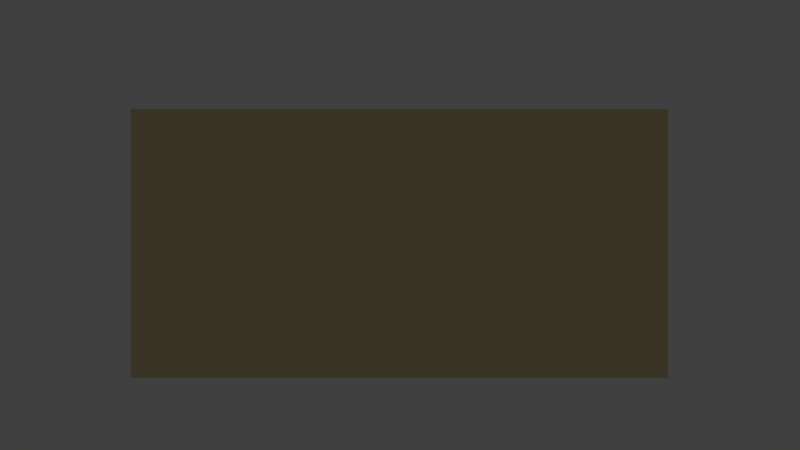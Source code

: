 # Source: Sandmine.blend  (saved by Blender 2.77.0; exported with 4.5.12 LTS)
import bpy
from mathutils import Matrix  # noqa: F401  (used for matrix-valued properties, if any)

bpy.ops.wm.read_factory_settings(use_empty=True)
scene = bpy.context.scene
scene.name = 'Scene'

# ---- collections
col_collection_1 = bpy.data.collections.new('Collection 1'); scene.collection.children.link(col_collection_1)

# ---- materials (node trees are filled in below, after node groups)
mat_material_001 = bpy.data.materials.new('Material.001')
mat_material_001.alpha_threshold = 0.0
mat_material_001.use_transparent_shadow = False
mat_material_001.diffuse_color = (0.8, 0.6517, 0.3475, 1.0)
mat_material_001.roughness = 0.5
mat_material = bpy.data.materials.new('Material')
mat_material.alpha_threshold = 0.0
mat_material.use_transparent_shadow = False
mat_material.roughness = 0.5
mat_material.line_color = (0.0, 0.0, 0.0, 1.0)

# ---- material node trees

# ---- world
world_world = bpy.data.worlds.new('World'); scene.world = world_world
world_world.color = (0.05088, 0.05088, 0.05088)
world_world.use_sun_shadow = False
world_world.sun_shadow_jitter_overblur = 0.0
world_world.cycles.sampling_method = 'NONE'
world_world.cycles.sample_map_resolution = 256

# ---- cameras
cam_camera = bpy.data.cameras.new('Camera')
cam_camera.clip_end = 100.0
cam_camera.lens = 35.0
cam_camera.sensor_width = 32.0
cam_camera.sensor_height = 18.0
cam_camera.ortho_scale = 7.314
cam_camera.dof.focus_distance = 0.0
cam_camera.dof.aperture_fstop = 128.0

# ---- lights
light_lamp = bpy.data.lights.new('Lamp', 'POINT')
light_lamp.transmission_factor = 0.0
light_lamp.cutoff_distance = 30.0
light_lamp.energy = 100.0
light_lamp.shadow_buffer_clip_start = 1.001
light_lamp.shadow_soft_size = 0.1
light_lamp.shadow_maximum_resolution = 0.006
light_lamp.use_absolute_resolution = True
light_lamp.cycles.use_multiple_importance_sampling = False

# ---- meshes
me_cube_001 = bpy.data.meshes.new('Cube.001')
me_cube_001.from_pydata([(-1.0, -1.0, -1.0), (-1.0, -1.0, 1.0), (-1.0, 1.0, -1.0), (-1.0, 1.0, 1.0), (1.0, -1.0, -1.0), (1.0, -1.0, 1.0), (1.0, 1.0, -1.0), (1.0, 1.0, 1.0)], [], [(1, 3, 2, 0), (3, 7, 6, 2), (7, 5, 4, 6), (5, 1, 0, 4), (0, 2, 6, 4), (5, 7, 3, 1)])
me_cube_001.materials.append(mat_material_001)
me_cube_001.use_remesh_preserve_volume = False
me_cube_001.use_remesh_preserve_attributes = False
me_cube_001.use_mirror_vertex_groups = False
me_cube_001.update()
me_cube = bpy.data.meshes.new('Cube')
me_cube.from_pydata([], [], [])
me_cube.materials.append(mat_material)
me_cube.use_remesh_preserve_volume = False
me_cube.use_remesh_preserve_attributes = False
me_cube.use_mirror_vertex_groups = False
me_cube.update()

# ---- objects
ob_cube_001 = bpy.data.objects.new('Cube.001', me_cube_001)
ob_cube = bpy.data.objects.new('Cube', me_cube)
ob_lamp = bpy.data.objects.new('Lamp', light_lamp)
ob_camera = bpy.data.objects.new('Camera', cam_camera)

# ---- transforms, parenting, visibility, modifiers, constraints
ob_cube_001.location = (0.0, 0.0, 0.25)
ob_cube_001.scale = (0.5, 0.3, 0.25)
ob_cube_001.lineart.crease_threshold = 0.0
ob_cube.location = (0.0, 0.0, 0.0)
ob_cube.lock_rotations_4d = False
ob_cube.empty_display_type = 'ARROWS'
ob_cube.lineart.crease_threshold = 0.0
ob_lamp.location = (4.076, 1.005, 5.904)
ob_lamp.rotation_euler = (0.6503, 0.05522, 1.866)
ob_lamp.lock_rotations_4d = False
ob_lamp.empty_display_type = 'ARROWS'
ob_lamp.color = (0.0, 0.0, 0.0, 0.0)
ob_lamp.lineart.crease_threshold = 0.0
ob_camera.location = (0.001132, -1.928, 0.2837)
ob_camera.rotation_euler = (1.571, 0.0, 0.0)
ob_camera.lock_rotations_4d = False
ob_camera.empty_display_type = 'ARROWS'
ob_camera.color = (0.0, 0.0, 0.0, 0.0)
ob_camera.display_type = 'WIRE'
ob_camera.lineart.crease_threshold = 0.0

# ---- collection membership
col_collection_1.objects.link(ob_cube_001)
col_collection_1.objects.link(ob_cube)
col_collection_1.objects.link(ob_lamp)
col_collection_1.objects.link(ob_camera)

# ---- scene / render settings (as saved in the file)
scene.camera = ob_camera
scene.frame_start = 1; scene.frame_end = 250; scene.frame_set(1)
scene.render.engine = 'BLENDER_EEVEE_NEXT'
scene.render.resolution_percentage = 50
scene.render.dither_intensity = 0.0
scene.cycles.use_denoising = False
scene.cycles.samples = 10
scene.cycles.sampling_pattern = 'TABULATED_SOBOL'
scene.cycles.light_sampling_threshold = 0.0
scene.cycles.use_adaptive_sampling = False
scene.cycles.use_light_tree = False
scene.cycles.blur_glossy = 0.0
scene.cycles.pixel_filter_type = 'GAUSSIAN'
scene.cycles.sample_clamp_indirect = 0.0
scene.view_settings.view_transform = 'Standard'
bpy.context.view_layer.update()
